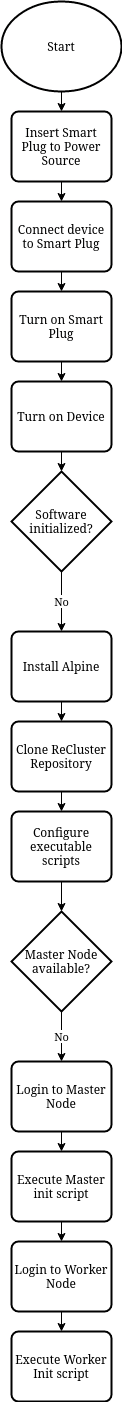

The diagram above was exported from draw.io. Its source (the exported page's mxGraphModel, read from the mxfile embedded in the PNG):
<mxGraphModel dx="460" dy="778" grid="1" gridSize="10" guides="1" tooltips="1" connect="1" arrows="1" fold="1" page="1" pageScale="1" pageWidth="850" pageHeight="1500" background="none" math="0" shadow="0">
  <root>
    <mxCell id="0" />
    <mxCell id="1" parent="0" />
    <mxCell id="aZnkq1xwzba4FDntz7bB-19" style="edgeStyle=orthogonalEdgeStyle;rounded=0;orthogonalLoop=1;jettySize=auto;html=1;exitX=0.5;exitY=1;exitDx=0;exitDy=0;exitPerimeter=0;entryX=0.5;entryY=0;entryDx=0;entryDy=0;" edge="1" parent="1" source="aZnkq1xwzba4FDntz7bB-1" target="aZnkq1xwzba4FDntz7bB-5">
      <mxGeometry relative="1" as="geometry" />
    </mxCell>
    <mxCell id="aZnkq1xwzba4FDntz7bB-1" value="Start" style="strokeWidth=2;html=1;shape=mxgraph.flowchart.start_1;whiteSpace=wrap;" vertex="1" parent="1">
      <mxGeometry x="20" y="20" width="120" height="90" as="geometry" />
    </mxCell>
    <mxCell id="aZnkq1xwzba4FDntz7bB-21" style="edgeStyle=orthogonalEdgeStyle;rounded=0;orthogonalLoop=1;jettySize=auto;html=1;exitX=0.5;exitY=1;exitDx=0;exitDy=0;entryX=0.5;entryY=0;entryDx=0;entryDy=0;" edge="1" parent="1" source="aZnkq1xwzba4FDntz7bB-2" target="aZnkq1xwzba4FDntz7bB-8">
      <mxGeometry relative="1" as="geometry" />
    </mxCell>
    <mxCell id="aZnkq1xwzba4FDntz7bB-2" value="Connect device to Smart Plug" style="rounded=1;whiteSpace=wrap;html=1;absoluteArcSize=1;arcSize=14;strokeWidth=2;" vertex="1" parent="1">
      <mxGeometry x="30" y="220" width="100" height="70" as="geometry" />
    </mxCell>
    <mxCell id="aZnkq1xwzba4FDntz7bB-20" style="edgeStyle=orthogonalEdgeStyle;rounded=0;orthogonalLoop=1;jettySize=auto;html=1;exitX=0.5;exitY=1;exitDx=0;exitDy=0;entryX=0.5;entryY=0;entryDx=0;entryDy=0;" edge="1" parent="1" source="aZnkq1xwzba4FDntz7bB-5" target="aZnkq1xwzba4FDntz7bB-2">
      <mxGeometry relative="1" as="geometry" />
    </mxCell>
    <mxCell id="aZnkq1xwzba4FDntz7bB-5" value="Insert Smart Plug to Power Source" style="rounded=1;whiteSpace=wrap;html=1;absoluteArcSize=1;arcSize=14;strokeWidth=2;" vertex="1" parent="1">
      <mxGeometry x="30" y="130" width="100" height="70" as="geometry" />
    </mxCell>
    <mxCell id="aZnkq1xwzba4FDntz7bB-22" style="edgeStyle=orthogonalEdgeStyle;rounded=0;orthogonalLoop=1;jettySize=auto;html=1;exitX=0.5;exitY=1;exitDx=0;exitDy=0;entryX=0.5;entryY=0;entryDx=0;entryDy=0;" edge="1" parent="1" source="aZnkq1xwzba4FDntz7bB-8" target="aZnkq1xwzba4FDntz7bB-9">
      <mxGeometry relative="1" as="geometry" />
    </mxCell>
    <mxCell id="aZnkq1xwzba4FDntz7bB-8" value="Turn on Smart Plug" style="rounded=1;whiteSpace=wrap;html=1;absoluteArcSize=1;arcSize=14;strokeWidth=2;" vertex="1" parent="1">
      <mxGeometry x="30" y="310" width="100" height="70" as="geometry" />
    </mxCell>
    <mxCell id="aZnkq1xwzba4FDntz7bB-23" style="edgeStyle=orthogonalEdgeStyle;rounded=0;orthogonalLoop=1;jettySize=auto;html=1;exitX=0.5;exitY=1;exitDx=0;exitDy=0;entryX=0.5;entryY=0;entryDx=0;entryDy=0;entryPerimeter=0;" edge="1" parent="1" source="aZnkq1xwzba4FDntz7bB-9" target="aZnkq1xwzba4FDntz7bB-10">
      <mxGeometry relative="1" as="geometry" />
    </mxCell>
    <mxCell id="aZnkq1xwzba4FDntz7bB-9" value="Turn on Device" style="rounded=1;whiteSpace=wrap;html=1;absoluteArcSize=1;arcSize=14;strokeWidth=2;" vertex="1" parent="1">
      <mxGeometry x="30" y="400" width="100" height="70" as="geometry" />
    </mxCell>
    <mxCell id="aZnkq1xwzba4FDntz7bB-24" value="No" style="edgeStyle=orthogonalEdgeStyle;rounded=0;orthogonalLoop=1;jettySize=auto;html=1;exitX=0.5;exitY=1;exitDx=0;exitDy=0;exitPerimeter=0;entryX=0.5;entryY=0;entryDx=0;entryDy=0;" edge="1" parent="1" source="aZnkq1xwzba4FDntz7bB-10" target="aZnkq1xwzba4FDntz7bB-11">
      <mxGeometry relative="1" as="geometry" />
    </mxCell>
    <mxCell id="aZnkq1xwzba4FDntz7bB-10" value="Software initialized?" style="strokeWidth=2;html=1;shape=mxgraph.flowchart.decision;whiteSpace=wrap;" vertex="1" parent="1">
      <mxGeometry x="30" y="490" width="100" height="100" as="geometry" />
    </mxCell>
    <mxCell id="aZnkq1xwzba4FDntz7bB-27" style="edgeStyle=orthogonalEdgeStyle;rounded=0;orthogonalLoop=1;jettySize=auto;html=1;exitX=0.5;exitY=1;exitDx=0;exitDy=0;entryX=0.5;entryY=0;entryDx=0;entryDy=0;" edge="1" parent="1" source="aZnkq1xwzba4FDntz7bB-11" target="aZnkq1xwzba4FDntz7bB-12">
      <mxGeometry relative="1" as="geometry" />
    </mxCell>
    <mxCell id="aZnkq1xwzba4FDntz7bB-11" value="Install Alpine" style="rounded=1;whiteSpace=wrap;html=1;absoluteArcSize=1;arcSize=14;strokeWidth=2;" vertex="1" parent="1">
      <mxGeometry x="30" y="650" width="100" height="70" as="geometry" />
    </mxCell>
    <mxCell id="aZnkq1xwzba4FDntz7bB-28" style="edgeStyle=orthogonalEdgeStyle;rounded=0;orthogonalLoop=1;jettySize=auto;html=1;exitX=0.5;exitY=1;exitDx=0;exitDy=0;entryX=0.5;entryY=0;entryDx=0;entryDy=0;" edge="1" parent="1" source="aZnkq1xwzba4FDntz7bB-12" target="aZnkq1xwzba4FDntz7bB-13">
      <mxGeometry relative="1" as="geometry" />
    </mxCell>
    <mxCell id="aZnkq1xwzba4FDntz7bB-12" value="Clone ReCluster Repository" style="rounded=1;whiteSpace=wrap;html=1;absoluteArcSize=1;arcSize=14;strokeWidth=2;" vertex="1" parent="1">
      <mxGeometry x="30" y="740" width="100" height="70" as="geometry" />
    </mxCell>
    <mxCell id="aZnkq1xwzba4FDntz7bB-29" style="edgeStyle=orthogonalEdgeStyle;rounded=0;orthogonalLoop=1;jettySize=auto;html=1;exitX=0.5;exitY=1;exitDx=0;exitDy=0;entryX=0.5;entryY=0;entryDx=0;entryDy=0;entryPerimeter=0;" edge="1" parent="1" source="aZnkq1xwzba4FDntz7bB-13" target="aZnkq1xwzba4FDntz7bB-14">
      <mxGeometry relative="1" as="geometry" />
    </mxCell>
    <mxCell id="aZnkq1xwzba4FDntz7bB-13" value="Configure executable scripts" style="rounded=1;whiteSpace=wrap;html=1;absoluteArcSize=1;arcSize=14;strokeWidth=2;" vertex="1" parent="1">
      <mxGeometry x="30" y="830" width="100" height="70" as="geometry" />
    </mxCell>
    <mxCell id="aZnkq1xwzba4FDntz7bB-30" value="No" style="edgeStyle=orthogonalEdgeStyle;rounded=0;orthogonalLoop=1;jettySize=auto;html=1;exitX=0.5;exitY=1;exitDx=0;exitDy=0;exitPerimeter=0;entryX=0.5;entryY=0;entryDx=0;entryDy=0;" edge="1" parent="1" source="aZnkq1xwzba4FDntz7bB-14" target="aZnkq1xwzba4FDntz7bB-15">
      <mxGeometry relative="1" as="geometry" />
    </mxCell>
    <mxCell id="aZnkq1xwzba4FDntz7bB-14" value="Master Node available?" style="strokeWidth=2;html=1;shape=mxgraph.flowchart.decision;whiteSpace=wrap;" vertex="1" parent="1">
      <mxGeometry x="30" y="930" width="100" height="100" as="geometry" />
    </mxCell>
    <mxCell id="aZnkq1xwzba4FDntz7bB-33" style="edgeStyle=orthogonalEdgeStyle;rounded=0;orthogonalLoop=1;jettySize=auto;html=1;exitX=0.5;exitY=1;exitDx=0;exitDy=0;entryX=0.5;entryY=0;entryDx=0;entryDy=0;" edge="1" parent="1" source="aZnkq1xwzba4FDntz7bB-15" target="aZnkq1xwzba4FDntz7bB-16">
      <mxGeometry relative="1" as="geometry" />
    </mxCell>
    <mxCell id="aZnkq1xwzba4FDntz7bB-15" value="Login to Master Node" style="rounded=1;whiteSpace=wrap;html=1;absoluteArcSize=1;arcSize=14;strokeWidth=2;" vertex="1" parent="1">
      <mxGeometry x="30" y="1080" width="100" height="70" as="geometry" />
    </mxCell>
    <mxCell id="aZnkq1xwzba4FDntz7bB-34" style="edgeStyle=orthogonalEdgeStyle;rounded=0;orthogonalLoop=1;jettySize=auto;html=1;exitX=0.5;exitY=1;exitDx=0;exitDy=0;entryX=0.5;entryY=0;entryDx=0;entryDy=0;" edge="1" parent="1" source="aZnkq1xwzba4FDntz7bB-16" target="aZnkq1xwzba4FDntz7bB-17">
      <mxGeometry relative="1" as="geometry" />
    </mxCell>
    <mxCell id="aZnkq1xwzba4FDntz7bB-16" value="Execute Master init script" style="rounded=1;whiteSpace=wrap;html=1;absoluteArcSize=1;arcSize=14;strokeWidth=2;" vertex="1" parent="1">
      <mxGeometry x="30" y="1170" width="100" height="70" as="geometry" />
    </mxCell>
    <mxCell id="aZnkq1xwzba4FDntz7bB-35" style="edgeStyle=orthogonalEdgeStyle;rounded=0;orthogonalLoop=1;jettySize=auto;html=1;exitX=0.5;exitY=1;exitDx=0;exitDy=0;entryX=0.5;entryY=0;entryDx=0;entryDy=0;" edge="1" parent="1" source="aZnkq1xwzba4FDntz7bB-17" target="aZnkq1xwzba4FDntz7bB-18">
      <mxGeometry relative="1" as="geometry" />
    </mxCell>
    <mxCell id="aZnkq1xwzba4FDntz7bB-17" value="Login to Worker Node" style="rounded=1;whiteSpace=wrap;html=1;absoluteArcSize=1;arcSize=14;strokeWidth=2;" vertex="1" parent="1">
      <mxGeometry x="30" y="1260" width="100" height="70" as="geometry" />
    </mxCell>
    <mxCell id="aZnkq1xwzba4FDntz7bB-18" value="Execute Worker Init script" style="rounded=1;whiteSpace=wrap;html=1;absoluteArcSize=1;arcSize=14;strokeWidth=2;" vertex="1" parent="1">
      <mxGeometry x="30" y="1350" width="100" height="70" as="geometry" />
    </mxCell>
  </root>
</mxGraphModel>